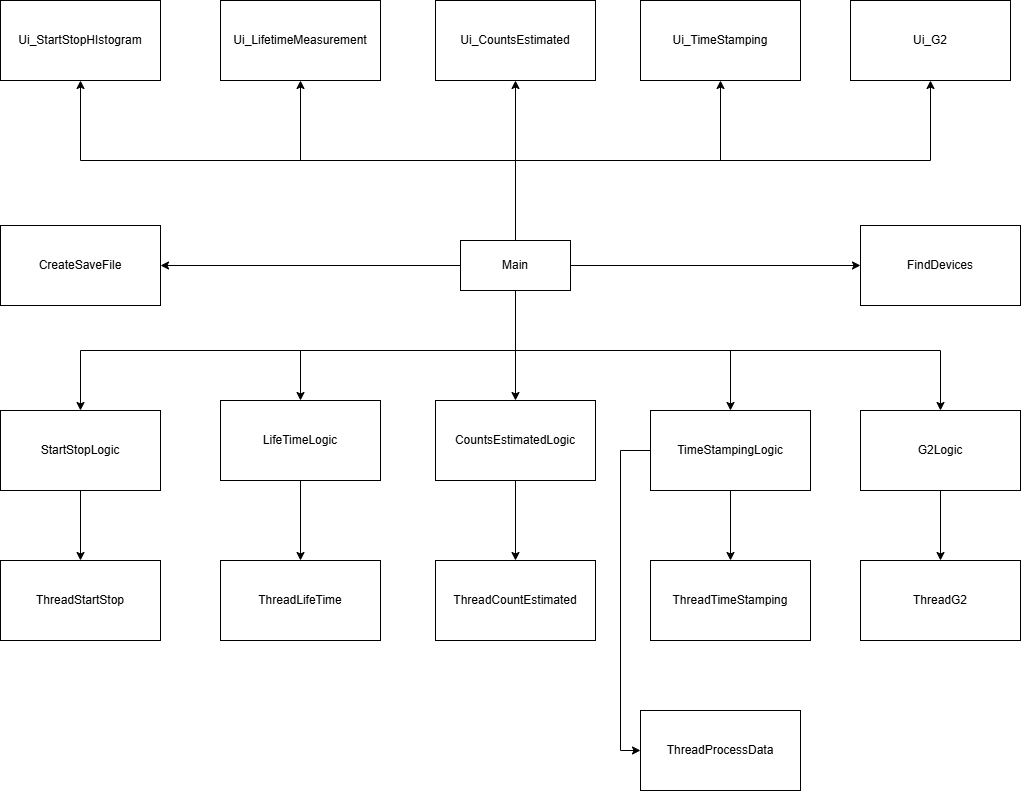

The diagram above was exported from draw.io. Its source (the exported page's mxGraphModel, read from the mxfile embedded in the PNG):
<mxGraphModel dx="1418" dy="828" grid="1" gridSize="10" guides="1" tooltips="1" connect="1" arrows="1" fold="1" page="1" pageScale="1" pageWidth="827" pageHeight="1169" math="0" shadow="0">
  <root>
    <mxCell id="0" />
    <mxCell id="1" parent="0" />
    <mxCell id="xdaslsAoA4gc8llrxrti-21" edge="1" parent="1" source="xdaslsAoA4gc8llrxrti-5" style="edgeStyle=orthogonalEdgeStyle;rounded=0;orthogonalLoop=1;jettySize=auto;html=1;entryX=0.5;entryY=1;entryDx=0;entryDy=0;" target="xdaslsAoA4gc8llrxrti-7">
      <mxGeometry relative="1" as="geometry">
        <Array as="points">
          <mxPoint x="675" y="360" />
          <mxPoint x="460" y="360" />
        </Array>
      </mxGeometry>
    </mxCell>
    <mxCell id="xdaslsAoA4gc8llrxrti-22" edge="1" parent="1" source="xdaslsAoA4gc8llrxrti-5" style="edgeStyle=orthogonalEdgeStyle;rounded=0;orthogonalLoop=1;jettySize=auto;html=1;" target="xdaslsAoA4gc8llrxrti-8">
      <mxGeometry relative="1" as="geometry" />
    </mxCell>
    <mxCell id="xdaslsAoA4gc8llrxrti-23" edge="1" parent="1" source="xdaslsAoA4gc8llrxrti-5" style="edgeStyle=orthogonalEdgeStyle;rounded=0;orthogonalLoop=1;jettySize=auto;html=1;exitX=0.5;exitY=0;exitDx=0;exitDy=0;" target="xdaslsAoA4gc8llrxrti-9">
      <mxGeometry relative="1" as="geometry">
        <Array as="points">
          <mxPoint x="675" y="360" />
          <mxPoint x="880" y="360" />
        </Array>
      </mxGeometry>
    </mxCell>
    <mxCell id="xdaslsAoA4gc8llrxrti-24" edge="1" parent="1" source="xdaslsAoA4gc8llrxrti-5" style="edgeStyle=orthogonalEdgeStyle;rounded=0;orthogonalLoop=1;jettySize=auto;html=1;entryX=0.5;entryY=1;entryDx=0;entryDy=0;" target="xdaslsAoA4gc8llrxrti-6">
      <mxGeometry relative="1" as="geometry">
        <Array as="points">
          <mxPoint x="525" y="360" />
          <mxPoint x="140" y="360" />
        </Array>
      </mxGeometry>
    </mxCell>
    <mxCell id="xdaslsAoA4gc8llrxrti-25" edge="1" parent="1" source="xdaslsAoA4gc8llrxrti-5" style="edgeStyle=orthogonalEdgeStyle;rounded=0;orthogonalLoop=1;jettySize=auto;html=1;entryX=1;entryY=0.5;entryDx=0;entryDy=0;" target="xdaslsAoA4gc8llrxrti-10">
      <mxGeometry relative="1" as="geometry" />
    </mxCell>
    <mxCell id="xdaslsAoA4gc8llrxrti-26" edge="1" parent="1" source="xdaslsAoA4gc8llrxrti-5" style="edgeStyle=orthogonalEdgeStyle;rounded=0;orthogonalLoop=1;jettySize=auto;html=1;entryX=0;entryY=0.5;entryDx=0;entryDy=0;" target="xdaslsAoA4gc8llrxrti-11">
      <mxGeometry relative="1" as="geometry">
        <mxPoint x="790" y="465" as="targetPoint" />
      </mxGeometry>
    </mxCell>
    <mxCell id="xdaslsAoA4gc8llrxrti-27" edge="1" parent="1" source="xdaslsAoA4gc8llrxrti-5" style="edgeStyle=orthogonalEdgeStyle;rounded=0;orthogonalLoop=1;jettySize=auto;html=1;entryX=0.5;entryY=0;entryDx=0;entryDy=0;exitX=0.5;exitY=1;exitDx=0;exitDy=0;" target="xdaslsAoA4gc8llrxrti-12">
      <mxGeometry relative="1" as="geometry">
        <Array as="points">
          <mxPoint x="675" y="550" />
          <mxPoint x="240" y="550" />
        </Array>
      </mxGeometry>
    </mxCell>
    <mxCell id="xdaslsAoA4gc8llrxrti-28" edge="1" parent="1" source="xdaslsAoA4gc8llrxrti-5" style="edgeStyle=orthogonalEdgeStyle;rounded=0;orthogonalLoop=1;jettySize=auto;html=1;entryX=0.5;entryY=0;entryDx=0;entryDy=0;exitX=0.5;exitY=1;exitDx=0;exitDy=0;" target="xdaslsAoA4gc8llrxrti-13">
      <mxGeometry relative="1" as="geometry">
        <Array as="points">
          <mxPoint x="675" y="550" />
          <mxPoint x="460" y="550" />
        </Array>
      </mxGeometry>
    </mxCell>
    <mxCell id="xdaslsAoA4gc8llrxrti-29" edge="1" parent="1" source="xdaslsAoA4gc8llrxrti-5" style="edgeStyle=orthogonalEdgeStyle;rounded=0;orthogonalLoop=1;jettySize=auto;html=1;entryX=0.5;entryY=0;entryDx=0;entryDy=0;" target="xdaslsAoA4gc8llrxrti-14">
      <mxGeometry relative="1" as="geometry" />
    </mxCell>
    <mxCell id="xdaslsAoA4gc8llrxrti-30" edge="1" parent="1" source="xdaslsAoA4gc8llrxrti-5" style="edgeStyle=orthogonalEdgeStyle;rounded=0;orthogonalLoop=1;jettySize=auto;html=1;entryX=0.5;entryY=0;entryDx=0;entryDy=0;exitX=0.5;exitY=1;exitDx=0;exitDy=0;" target="xdaslsAoA4gc8llrxrti-15">
      <mxGeometry relative="1" as="geometry">
        <Array as="points">
          <mxPoint x="675" y="550" />
          <mxPoint x="890" y="550" />
        </Array>
      </mxGeometry>
    </mxCell>
    <mxCell id="xdaslsAoA4gc8llrxrti-38" edge="1" parent="1" source="xdaslsAoA4gc8llrxrti-5" style="edgeStyle=orthogonalEdgeStyle;rounded=0;orthogonalLoop=1;jettySize=auto;html=1;entryX=0.5;entryY=1;entryDx=0;entryDy=0;" target="xdaslsAoA4gc8llrxrti-37">
      <mxGeometry relative="1" as="geometry">
        <Array as="points">
          <mxPoint x="675" y="360" />
          <mxPoint x="1090" y="360" />
        </Array>
      </mxGeometry>
    </mxCell>
    <mxCell id="xdaslsAoA4gc8llrxrti-39" edge="1" parent="1" source="xdaslsAoA4gc8llrxrti-5" style="edgeStyle=orthogonalEdgeStyle;rounded=0;orthogonalLoop=1;jettySize=auto;html=1;entryX=0.5;entryY=0;entryDx=0;entryDy=0;exitX=0.5;exitY=1;exitDx=0;exitDy=0;" target="xdaslsAoA4gc8llrxrti-36">
      <mxGeometry relative="1" as="geometry" />
    </mxCell>
    <mxCell id="xdaslsAoA4gc8llrxrti-5" parent="1" style="html=1;whiteSpace=wrap;" value="Main" vertex="1">
      <mxGeometry height="50" width="110" x="620" y="440" as="geometry" />
    </mxCell>
    <mxCell id="xdaslsAoA4gc8llrxrti-6" parent="1" style="html=1;whiteSpace=wrap;" value="Ui_StartStopHIstogram" vertex="1">
      <mxGeometry height="80" width="160" x="160" y="200" as="geometry" />
    </mxCell>
    <mxCell id="xdaslsAoA4gc8llrxrti-7" parent="1" style="html=1;whiteSpace=wrap;" value="Ui_LifetimeMeasurement" vertex="1">
      <mxGeometry height="80" width="160" x="380" y="200" as="geometry" />
    </mxCell>
    <mxCell id="xdaslsAoA4gc8llrxrti-8" parent="1" style="html=1;whiteSpace=wrap;" value="Ui_CountsEstimated" vertex="1">
      <mxGeometry height="80" width="160" x="595" y="200" as="geometry" />
    </mxCell>
    <mxCell id="xdaslsAoA4gc8llrxrti-9" parent="1" style="html=1;whiteSpace=wrap;" value="Ui_TimeStamping" vertex="1">
      <mxGeometry height="80" width="160" x="800" y="200" as="geometry" />
    </mxCell>
    <mxCell id="xdaslsAoA4gc8llrxrti-10" parent="1" style="html=1;whiteSpace=wrap;" value="CreateSaveFile" vertex="1">
      <mxGeometry height="80" width="160" x="160" y="425" as="geometry" />
    </mxCell>
    <mxCell id="xdaslsAoA4gc8llrxrti-11" parent="1" style="html=1;whiteSpace=wrap;" value="FindDevices" vertex="1">
      <mxGeometry height="80" width="160" x="1020" y="425" as="geometry" />
    </mxCell>
    <mxCell id="xdaslsAoA4gc8llrxrti-31" edge="1" parent="1" source="xdaslsAoA4gc8llrxrti-12" style="edgeStyle=orthogonalEdgeStyle;rounded=0;orthogonalLoop=1;jettySize=auto;html=1;" target="xdaslsAoA4gc8llrxrti-16">
      <mxGeometry relative="1" as="geometry" />
    </mxCell>
    <mxCell id="xdaslsAoA4gc8llrxrti-12" parent="1" style="html=1;whiteSpace=wrap;" value="StartStopLogic" vertex="1">
      <mxGeometry height="80" width="160" x="160" y="610" as="geometry" />
    </mxCell>
    <mxCell id="xdaslsAoA4gc8llrxrti-32" edge="1" parent="1" source="xdaslsAoA4gc8llrxrti-13" style="edgeStyle=orthogonalEdgeStyle;rounded=0;orthogonalLoop=1;jettySize=auto;html=1;" target="xdaslsAoA4gc8llrxrti-17">
      <mxGeometry relative="1" as="geometry" />
    </mxCell>
    <mxCell id="xdaslsAoA4gc8llrxrti-13" parent="1" style="html=1;whiteSpace=wrap;" value="LifeTimeLogic" vertex="1">
      <mxGeometry height="80" width="160" x="380" y="600" as="geometry" />
    </mxCell>
    <mxCell id="xdaslsAoA4gc8llrxrti-33" edge="1" parent="1" source="xdaslsAoA4gc8llrxrti-14" style="edgeStyle=orthogonalEdgeStyle;rounded=0;orthogonalLoop=1;jettySize=auto;html=1;entryX=0.5;entryY=0;entryDx=0;entryDy=0;" target="xdaslsAoA4gc8llrxrti-18">
      <mxGeometry relative="1" as="geometry" />
    </mxCell>
    <mxCell id="xdaslsAoA4gc8llrxrti-14" parent="1" style="html=1;whiteSpace=wrap;" value="CountsEstimatedLogic" vertex="1">
      <mxGeometry height="80" width="160" x="595" y="600" as="geometry" />
    </mxCell>
    <mxCell id="xdaslsAoA4gc8llrxrti-34" edge="1" parent="1" source="xdaslsAoA4gc8llrxrti-15" style="edgeStyle=orthogonalEdgeStyle;rounded=0;orthogonalLoop=1;jettySize=auto;html=1;" target="xdaslsAoA4gc8llrxrti-19">
      <mxGeometry relative="1" as="geometry" />
    </mxCell>
    <mxCell id="xdaslsAoA4gc8llrxrti-35" edge="1" parent="1" source="xdaslsAoA4gc8llrxrti-15" style="edgeStyle=orthogonalEdgeStyle;rounded=0;orthogonalLoop=1;jettySize=auto;html=1;entryX=0;entryY=0.5;entryDx=0;entryDy=0;exitX=0;exitY=0.5;exitDx=0;exitDy=0;" target="xdaslsAoA4gc8llrxrti-20">
      <mxGeometry relative="1" as="geometry">
        <Array as="points">
          <mxPoint x="780" y="650" />
          <mxPoint x="780" y="950" />
        </Array>
      </mxGeometry>
    </mxCell>
    <mxCell id="xdaslsAoA4gc8llrxrti-15" parent="1" style="html=1;whiteSpace=wrap;" value="TimeStampingLogic" vertex="1">
      <mxGeometry height="80" width="160" x="810" y="610" as="geometry" />
    </mxCell>
    <mxCell id="xdaslsAoA4gc8llrxrti-16" parent="1" style="html=1;whiteSpace=wrap;" value="ThreadStartStop" vertex="1">
      <mxGeometry height="80" width="160" x="160" y="760" as="geometry" />
    </mxCell>
    <mxCell id="xdaslsAoA4gc8llrxrti-17" parent="1" style="html=1;whiteSpace=wrap;" value="ThreadLifeTime" vertex="1">
      <mxGeometry height="80" width="160" x="380" y="760" as="geometry" />
    </mxCell>
    <mxCell id="xdaslsAoA4gc8llrxrti-18" parent="1" style="html=1;whiteSpace=wrap;" value="ThreadCountEstimated" vertex="1">
      <mxGeometry height="80" width="160" x="595" y="760" as="geometry" />
    </mxCell>
    <mxCell id="xdaslsAoA4gc8llrxrti-19" parent="1" style="html=1;whiteSpace=wrap;" value="ThreadTimeStamping" vertex="1">
      <mxGeometry height="80" width="160" x="810" y="760" as="geometry" />
    </mxCell>
    <mxCell id="xdaslsAoA4gc8llrxrti-20" parent="1" style="html=1;whiteSpace=wrap;" value="ThreadProcessData" vertex="1">
      <mxGeometry height="80" width="160" x="800" y="910" as="geometry" />
    </mxCell>
    <mxCell id="xdaslsAoA4gc8llrxrti-41" edge="1" parent="1" source="xdaslsAoA4gc8llrxrti-36" style="edgeStyle=orthogonalEdgeStyle;rounded=0;orthogonalLoop=1;jettySize=auto;html=1;entryX=0.5;entryY=0;entryDx=0;entryDy=0;" target="xdaslsAoA4gc8llrxrti-40">
      <mxGeometry relative="1" as="geometry" />
    </mxCell>
    <mxCell id="xdaslsAoA4gc8llrxrti-36" parent="1" style="html=1;whiteSpace=wrap;" value="G2Logic" vertex="1">
      <mxGeometry height="80" width="160" x="1020" y="610" as="geometry" />
    </mxCell>
    <mxCell id="xdaslsAoA4gc8llrxrti-37" parent="1" style="html=1;whiteSpace=wrap;" value="Ui_G2" vertex="1">
      <mxGeometry height="80" width="160" x="1010" y="200" as="geometry" />
    </mxCell>
    <mxCell id="xdaslsAoA4gc8llrxrti-40" parent="1" style="html=1;whiteSpace=wrap;" value="ThreadG2" vertex="1">
      <mxGeometry height="80" width="160" x="1020" y="760" as="geometry" />
    </mxCell>
  </root>
</mxGraphModel>